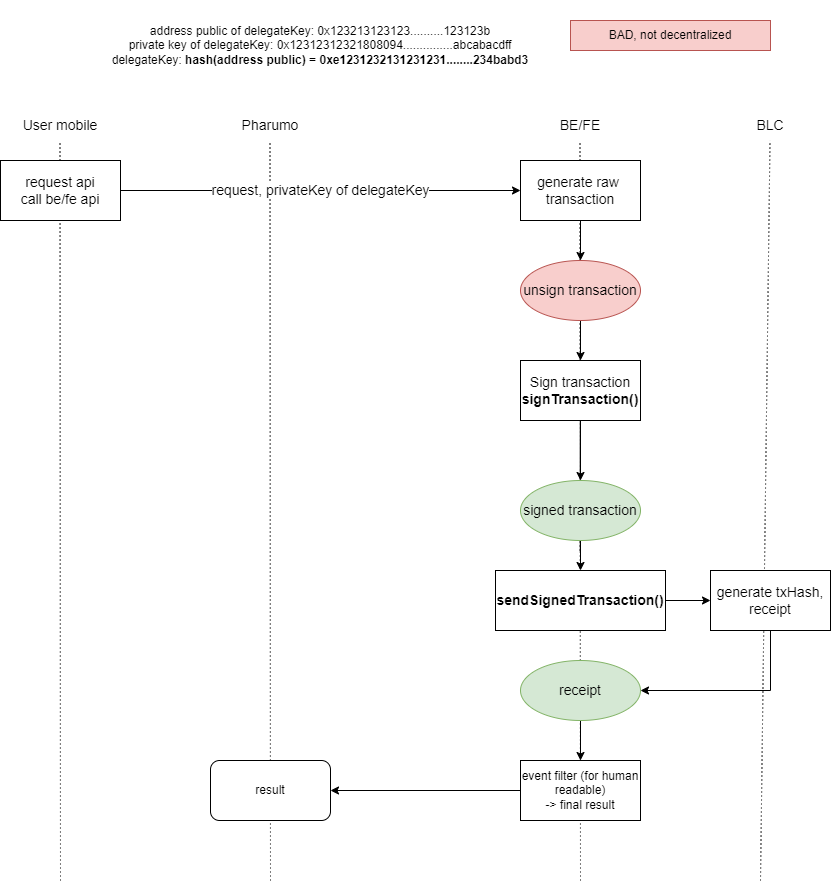

The diagram above was exported from draw.io. Its source (the exported page's mxGraphModel, read from the mxfile embedded in the PNG):
<mxGraphModel dx="3354" dy="2062" grid="1" gridSize="10" guides="1" tooltips="1" connect="1" arrows="1" fold="1" page="1" pageScale="1" pageWidth="850" pageHeight="1100" math="0" shadow="0">
  <root>
    <mxCell id="0" />
    <mxCell id="1" parent="0" />
    <mxCell id="2" value="" style="endArrow=none;dashed=1;html=1;dashPattern=1 3;strokeWidth=1;rounded=0;fontStyle=1;startArrow=none;fontSize=14;" edge="1" parent="1">
      <mxGeometry width="50" height="50" relative="1" as="geometry">
        <mxPoint x="-660" y="1080" as="sourcePoint" />
        <mxPoint x="-660.5" y="340" as="targetPoint" />
      </mxGeometry>
    </mxCell>
    <mxCell id="3" value="" style="endArrow=none;dashed=1;html=1;dashPattern=1 3;strokeWidth=1;rounded=0;fontStyle=1;fontSize=14;" edge="1" target="20" parent="1">
      <mxGeometry width="50" height="50" relative="1" as="geometry">
        <mxPoint x="-660.5" y="750" as="sourcePoint" />
        <mxPoint x="-660.5" y="340" as="targetPoint" />
      </mxGeometry>
    </mxCell>
    <mxCell id="4" value="" style="endArrow=none;dashed=1;html=1;dashPattern=1 3;strokeWidth=1;rounded=0;fontSize=14;" edge="1" parent="1">
      <mxGeometry width="50" height="50" relative="1" as="geometry">
        <mxPoint x="-480" y="1080" as="sourcePoint" />
        <mxPoint x="-470.5" y="340" as="targetPoint" />
      </mxGeometry>
    </mxCell>
    <mxCell id="5" value="" style="endArrow=none;dashed=1;html=1;dashPattern=1 3;strokeWidth=1;rounded=0;fontSize=14;" edge="1" parent="1">
      <mxGeometry width="50" height="50" relative="1" as="geometry">
        <mxPoint x="-970" y="1080" as="sourcePoint" />
        <mxPoint x="-970.5" y="340" as="targetPoint" />
      </mxGeometry>
    </mxCell>
    <mxCell id="6" value="" style="endArrow=none;dashed=1;html=1;dashPattern=1 3;strokeWidth=1;rounded=0;fontSize=14;" edge="1" parent="1">
      <mxGeometry width="50" height="50" relative="1" as="geometry">
        <mxPoint x="-1180" y="1080" as="sourcePoint" />
        <mxPoint x="-1180.5" y="340" as="targetPoint" />
      </mxGeometry>
    </mxCell>
    <mxCell id="7" value="request, privateKey of delegateKey" style="edgeStyle=orthogonalEdgeStyle;rounded=0;orthogonalLoop=1;jettySize=auto;html=1;fontSize=14;strokeWidth=1;" edge="1" source="8" target="14" parent="1">
      <mxGeometry relative="1" as="geometry">
        <mxPoint x="-580" y="390" as="targetPoint" />
      </mxGeometry>
    </mxCell>
    <mxCell id="8" value="request api&lt;br style=&quot;font-size: 14px;&quot;&gt;call be/fe api" style="rounded=0;whiteSpace=wrap;html=1;fontSize=14;strokeWidth=1;" vertex="1" parent="1">
      <mxGeometry x="-1240" y="360" width="120" height="60" as="geometry" />
    </mxCell>
    <mxCell id="9" value="User mobile" style="text;html=1;strokeColor=none;fillColor=none;align=center;verticalAlign=middle;whiteSpace=wrap;rounded=0;fontSize=14;strokeWidth=1;" vertex="1" parent="1">
      <mxGeometry x="-1230" y="310" width="100" height="30" as="geometry" />
    </mxCell>
    <mxCell id="10" value="Pharumo" style="text;html=1;strokeColor=none;fillColor=none;align=center;verticalAlign=middle;whiteSpace=wrap;rounded=0;fontSize=14;strokeWidth=1;" vertex="1" parent="1">
      <mxGeometry x="-1020" y="310" width="100" height="30" as="geometry" />
    </mxCell>
    <mxCell id="11" value="BE/FE" style="text;html=1;strokeColor=none;fillColor=none;align=center;verticalAlign=middle;whiteSpace=wrap;rounded=0;fontSize=14;strokeWidth=1;" vertex="1" parent="1">
      <mxGeometry x="-710" y="310" width="100" height="30" as="geometry" />
    </mxCell>
    <mxCell id="12" value="BLC" style="text;html=1;strokeColor=none;fillColor=none;align=center;verticalAlign=middle;whiteSpace=wrap;rounded=0;fontSize=14;strokeWidth=1;" vertex="1" parent="1">
      <mxGeometry x="-520" y="310" width="100" height="30" as="geometry" />
    </mxCell>
    <mxCell id="13" value="" style="edgeStyle=orthogonalEdgeStyle;rounded=0;orthogonalLoop=1;jettySize=auto;html=1;fontSize=14;strokeWidth=1;" edge="1" source="14" target="20" parent="1">
      <mxGeometry relative="1" as="geometry" />
    </mxCell>
    <mxCell id="14" value="generate raw&amp;nbsp; transaction" style="rounded=0;whiteSpace=wrap;html=1;fontSize=14;strokeWidth=1;" vertex="1" parent="1">
      <mxGeometry x="-720" y="360" width="120" height="60" as="geometry" />
    </mxCell>
    <mxCell id="15" style="edgeStyle=orthogonalEdgeStyle;rounded=0;orthogonalLoop=1;jettySize=auto;html=1;fontSize=14;strokeWidth=1;" edge="1" source="20" target="17" parent="1">
      <mxGeometry relative="1" as="geometry">
        <mxPoint x="-1110" y="530" as="targetPoint" />
      </mxGeometry>
    </mxCell>
    <mxCell id="16" value="" style="edgeStyle=orthogonalEdgeStyle;rounded=0;orthogonalLoop=1;jettySize=auto;html=1;fontSize=14;strokeWidth=1;" edge="1" source="17" target="19" parent="1">
      <mxGeometry relative="1" as="geometry" />
    </mxCell>
    <mxCell id="17" value="Sign transaction&lt;br style=&quot;font-size: 14px;&quot;&gt;&lt;b&gt;signTransaction()&lt;/b&gt;" style="rounded=0;whiteSpace=wrap;html=1;fontSize=14;strokeWidth=1;" vertex="1" parent="1">
      <mxGeometry x="-720" y="560" width="120" height="60" as="geometry" />
    </mxCell>
    <mxCell id="18" style="edgeStyle=orthogonalEdgeStyle;rounded=0;orthogonalLoop=1;jettySize=auto;html=1;" edge="1" source="19" target="31" parent="1">
      <mxGeometry relative="1" as="geometry" />
    </mxCell>
    <mxCell id="19" value="signed transaction" style="ellipse;whiteSpace=wrap;html=1;rounded=0;fillColor=#d5e8d4;strokeColor=#82b366;fontSize=14;strokeWidth=1;" vertex="1" parent="1">
      <mxGeometry x="-720" y="680" width="120" height="60" as="geometry" />
    </mxCell>
    <mxCell id="20" value="unsign transaction" style="ellipse;whiteSpace=wrap;html=1;rounded=0;fillColor=#f8cecc;strokeColor=#b85450;fontSize=14;strokeWidth=1;" vertex="1" parent="1">
      <mxGeometry x="-720" y="460" width="120" height="60" as="geometry" />
    </mxCell>
    <mxCell id="21" value="address public of delegateKey: 0x123213123123..........123123b&lt;br&gt;private key of delegateKey: 0x12312312321808094...............abcabacdff&lt;br&gt;delegateKey: &lt;b&gt;hash(address public) = 0xe1231232131231231........234babd3&lt;/b&gt;" style="text;html=1;strokeColor=none;fillColor=none;align=center;verticalAlign=middle;whiteSpace=wrap;rounded=0;" vertex="1" parent="1">
      <mxGeometry x="-1170" y="200" width="500" height="90" as="geometry" />
    </mxCell>
    <mxCell id="22" value="BAD, not decentralized" style="text;html=1;strokeColor=#b85450;fillColor=#f8cecc;align=center;verticalAlign=middle;whiteSpace=wrap;rounded=0;" vertex="1" parent="1">
      <mxGeometry x="-670" y="220" width="200" height="30" as="geometry" />
    </mxCell>
    <mxCell id="23" style="edgeStyle=orthogonalEdgeStyle;rounded=0;orthogonalLoop=1;jettySize=auto;html=1;" edge="1" source="31" target="30" parent="1">
      <mxGeometry relative="1" as="geometry" />
    </mxCell>
    <mxCell id="24" style="edgeStyle=orthogonalEdgeStyle;rounded=0;orthogonalLoop=1;jettySize=auto;html=1;" edge="1" source="25" target="26" parent="1">
      <mxGeometry relative="1" as="geometry">
        <mxPoint x="-900" y="830" as="targetPoint" />
      </mxGeometry>
    </mxCell>
    <mxCell id="25" value="event filter (for human readable)&lt;br&gt;-&amp;gt; final result" style="rounded=0;whiteSpace=wrap;html=1;" vertex="1" parent="1">
      <mxGeometry x="-720" y="960" width="120" height="60" as="geometry" />
    </mxCell>
    <mxCell id="26" value="result" style="rounded=1;whiteSpace=wrap;html=1;" vertex="1" parent="1">
      <mxGeometry x="-1030" y="960" width="120" height="60" as="geometry" />
    </mxCell>
    <mxCell id="27" style="edgeStyle=orthogonalEdgeStyle;rounded=0;orthogonalLoop=1;jettySize=auto;html=1;" edge="1" source="28" target="25" parent="1">
      <mxGeometry relative="1" as="geometry" />
    </mxCell>
    <mxCell id="28" value="receipt" style="ellipse;whiteSpace=wrap;html=1;rounded=0;fillColor=#d5e8d4;strokeColor=#82b366;fontSize=14;strokeWidth=1;" vertex="1" parent="1">
      <mxGeometry x="-720" y="860" width="120" height="60" as="geometry" />
    </mxCell>
    <mxCell id="29" style="edgeStyle=orthogonalEdgeStyle;rounded=0;orthogonalLoop=1;jettySize=auto;html=1;" edge="1" source="30" target="28" parent="1">
      <mxGeometry relative="1" as="geometry">
        <Array as="points">
          <mxPoint x="-470" y="890" />
        </Array>
      </mxGeometry>
    </mxCell>
    <mxCell id="30" value="generate txHash, receipt" style="rounded=0;whiteSpace=wrap;html=1;fontSize=14;strokeWidth=1;" vertex="1" parent="1">
      <mxGeometry x="-530" y="770" width="120" height="60" as="geometry" />
    </mxCell>
    <mxCell id="31" value="&lt;b&gt;sendSignedTransaction()&lt;/b&gt;" style="rounded=0;whiteSpace=wrap;html=1;fontSize=14;strokeWidth=1;" vertex="1" parent="1">
      <mxGeometry x="-745" y="770" width="170" height="60" as="geometry" />
    </mxCell>
  </root>
</mxGraphModel>